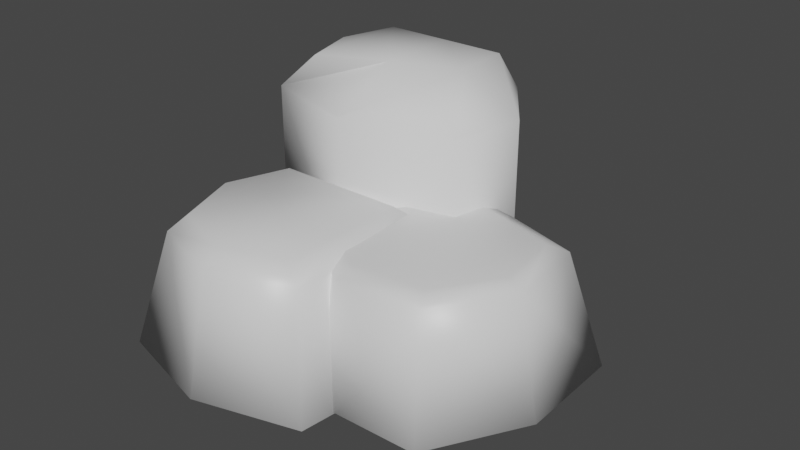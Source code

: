 # Source: Stones.blend  (saved by Blender 2.83.18; exported with 4.5.12 LTS)
import bpy
from mathutils import Matrix  # noqa: F401  (used for matrix-valued properties, if any)

bpy.ops.wm.read_factory_settings(use_empty=True)
scene = bpy.context.scene
scene.name = 'Scene'

# ---- collections
col_collection = bpy.data.collections.new('Collection'); scene.collection.children.link(col_collection)

# ---- materials (node trees are filled in below, after node groups)
mat_material = bpy.data.materials.new('Material')
mat_material.alpha_threshold = 0.0
mat_material.use_transparent_shadow = False
mat_material.line_color = (0.0, 0.0, 0.0, 1.0)
mat_material_001 = bpy.data.materials.new('Material.001')
mat_material_001.alpha_threshold = 0.0
mat_material_001.use_transparent_shadow = False
mat_material_001.line_color = (0.0, 0.0, 0.0, 1.0)

# ---- material node trees
mat_material.use_nodes = True; mat_material.node_tree.nodes.clear()
_N = mat_material.node_tree.nodes; _L = mat_material.node_tree.links
n0 = _N.new('ShaderNodeOutputMaterial'); n0.name = 'Material Output'; n0.location = (300, 300)
n1 = _N.new('ShaderNodeBsdfPrincipled'); n1.name = 'Principled BSDF'; n1.location = (10, 300)
n1.distribution = 'GGX'
n1.subsurface_method = 'BURLEY'
n1.inputs[2].default_value = 0.4
n1.inputs[3].default_value = 1.45
n1.inputs[27].default_value = (0.0, 0.0, 0.0, 1.0)
n1.inputs[28].default_value = 1.0
_L.new(n1.outputs[0], n0.inputs[0])
n0.is_active_output = True
mat_material_001.use_nodes = True; mat_material_001.node_tree.nodes.clear()
_N = mat_material_001.node_tree.nodes; _L = mat_material_001.node_tree.links
n0 = _N.new('ShaderNodeOutputMaterial'); n0.name = 'Material Output'; n0.location = (300, 300)
n1 = _N.new('ShaderNodeBsdfPrincipled'); n1.name = 'Principled BSDF'; n1.location = (10, 300)
n1.distribution = 'GGX'
n1.subsurface_method = 'BURLEY'
n1.inputs[2].default_value = 0.4
n1.inputs[3].default_value = 1.45
n1.inputs[27].default_value = (0.0, 0.0, 0.0, 1.0)
n1.inputs[28].default_value = 1.0
_L.new(n1.outputs[0], n0.inputs[0])
n0.is_active_output = True

# ---- world
world_world = bpy.data.worlds.new('World'); scene.world = world_world
world_world.use_nodes = True; world_world.node_tree.nodes.clear()
_N = world_world.node_tree.nodes; _L = world_world.node_tree.links
n0 = _N.new('ShaderNodeOutputWorld'); n0.name = 'World Output'; n0.location = (300, 300)
n1 = _N.new('ShaderNodeBackground'); n1.name = 'Background'; n1.location = (10, 300)
n1.inputs[0].default_value = (0.05088, 0.05088, 0.05088, 1.0)
_L.new(n1.outputs[0], n0.inputs[0])
n0.is_active_output = True
world_world.color = (0.05088, 0.05088, 0.05088)
world_world.use_sun_shadow = False
world_world.sun_shadow_jitter_overblur = 0.0

# ---- meshes
me_cube = bpy.data.meshes.new('Cube')
me_cube.from_pydata([(0.6005, 0.5924, 0.2345), (1.0, 1.0, -1.0), (0.5981, -0.6394, 0.2345), (1.0, -1.0, -1.0), (-0.6406, 0.5924, 0.2345), (-1.0, 1.0, -1.0), (-0.6276, -0.6287, 0.2345), (-1.0, -1.0, -1.0), (0.0, 1.0, -1.0), (0.0, -0.8579, 0.2345), (0.0, -1.276, -1.0), (0.0, 0.5924, 0.2345), (-1.269, 0.0, -1.0), (0.631, 0.0, 0.2345), (-0.8515, 0.0, 0.2345), (1.112, 0.0, -1.0), (0.0, 0.0, -1.0), (0.0, -1.032, 0.08688), (-0.756, -0.756, 0.08688), (0.7948, 0.0, 0.08688), (0.756, -0.756, 0.08688), (-1.025, 0.0, 0.08688), (-0.756, 0.756, 0.08688), (0.0, 0.756, 0.08688), (0.756, 0.756, 0.08688)], [], [(10, 17, 18, 7), (12, 21, 22, 5), (16, 15, 3, 10), (15, 19, 20, 3), (8, 23, 24, 1), (5, 22, 23, 8), (12, 16, 10, 7), (3, 20, 17, 10), (5, 8, 16, 12), (1, 24, 19, 15), (8, 1, 15, 16), (7, 18, 21, 12), (14, 6, 9, 2, 13, 0, 11, 4), (9, 6, 18, 17), (13, 2, 20, 19), (14, 4, 22, 21), (11, 0, 24, 23), (2, 9, 17, 20), (4, 11, 23, 22), (0, 13, 19, 24), (6, 14, 21, 18)])
me_cube.polygons.foreach_set('use_smooth', [True] * 21)
_uv = me_cube.uv_layers.new(name='UVMap')
_uv.uv.foreach_set('vector', [0.375, 0.875, 0.625, 0.875, 0.625, 1.0, 0.375, 1.0, 0.375, 0.125, 0.625, 0.125, 0.625, 0.25, 0.375, 0.25, 0.25, 0.625, 0.375, 0.625, 0.375, 0.75, 0.25, 0.75, 0.375, 0.625, 0.625, 0.625, 0.625, 0.75, 0.375, 0.75, 0.375, 0.375, 0.625, 0.375, 0.625, 0.5, 0.375, 0.5, 0.375, 0.25, 0.625, 0.25, 0.625, 0.375, 0.375, 0.375, 0.125, 0.625, 0.25, 0.625, 0.25, 0.75, 0.125, 0.75, 0.375, 0.75, 0.625, 0.75, 0.625, 0.875, 0.375, 0.875, 0.125, 0.5, 0.25, 0.5, 0.25, 0.625, 0.125, 0.625, 0.375, 0.5, 0.625, 0.5, 0.625, 0.625, 0.375, 0.625, 0.25, 0.5, 0.375, 0.5, 0.375, 0.625, 0.25, 0.625, 0.375, 0.0, 0.625, 0.0, 0.625, 0.125, 0.375, 0.125, 0.8594, 0.6241, 0.8493, 0.7242, 0.7492, 0.7345, 0.6512, 0.7255, 0.649, 0.6235, 0.651, 0.5265, 0.7487, 0.5261, 0.8507, 0.5265, 0.7492, 0.7345, 0.8493, 0.7242, 0.875, 0.75, 0.75, 0.75, 0.649, 0.6235, 0.6512, 0.7255, 0.625, 0.75, 0.625, 0.625, 0.8594, 0.6241, 0.8507, 0.5265, 0.875, 0.5, 0.875, 0.625, 0.7487, 0.5261, 0.651, 0.5265, 0.625, 0.5, 0.75, 0.5, 0.6512, 0.7255, 0.7492, 0.7345, 0.75, 0.75, 0.625, 0.75, 0.8507, 0.5265, 0.7487, 0.5261, 0.75, 0.5, 0.875, 0.5, 0.651, 0.5265, 0.649, 0.6235, 0.625, 0.625, 0.625, 0.5, 0.8493, 0.7242, 0.8594, 0.6241, 0.875, 0.625, 0.875, 0.75])
me_cube.materials.append(mat_material)
me_cube.use_remesh_preserve_volume = False
me_cube.use_remesh_preserve_attributes = False
me_cube.use_mirror_vertex_groups = False
me_cube.update()
me_cube_001 = bpy.data.meshes.new('Cube.001')
me_cube_001.from_pydata([(-0.9481, -0.6796, -0.2738), (-0.6279, -0.5523, 1.931), (-0.7552, 0.6796, -0.2738), (-0.6279, 0.5523, 1.931), (1.086, -0.6796, -0.2738), (0.6279, -0.5523, 1.931), (0.7552, 0.6796, -0.2738), (0.6279, 0.5523, 1.931), (-5.96e-08, 0.8564, -0.2738), (0.0, 0.5523, 1.931), (0.0, -0.8416, -0.2738), (-5.96e-08, -0.2697, 1.931), (-0.9068, 0.0, -0.2738), (-0.7795, 0.0, 1.931), (1.245, 0.0, -0.2738), (0.6279, 0.0, 1.931), (-2.98e-08, 0.0, -0.2738), (-0.9068, 0.0, 1.601), (-0.7552, 0.6796, 1.601), (0.0, 0.8564, 1.601), (0.7552, 0.6796, 1.601), (1.245, 0.0, 1.601), (1.086, -0.6796, 1.601), (-5.96e-08, -0.9429, 1.601), (-0.9481, -0.6796, 1.601)], [], [(12, 17, 18, 2), (8, 19, 20, 6), (14, 21, 22, 4), (10, 23, 24, 0), (16, 14, 4, 10), (12, 16, 10, 0), (4, 22, 23, 10), (2, 18, 19, 8), (2, 8, 16, 12), (8, 6, 14, 16), (6, 20, 21, 14), (0, 24, 17, 12), (13, 1, 11, 5, 15, 7, 9, 3), (13, 3, 18, 17), (9, 7, 20, 19), (15, 5, 22, 21), (11, 1, 24, 23), (3, 9, 19, 18), (5, 11, 23, 22), (1, 13, 17, 24), (7, 15, 21, 20)])
me_cube_001.polygons.foreach_set('use_smooth', [True] * 21)
_uv = me_cube_001.uv_layers.new(name='UVMap')
_uv.uv.foreach_set('vector', [0.375, 0.125, 0.625, 0.125, 0.625, 0.25, 0.375, 0.25, 0.375, 0.375, 0.625, 0.375, 0.625, 0.5, 0.375, 0.5, 0.375, 0.625, 0.625, 0.625, 0.625, 0.75, 0.375, 0.75, 0.375, 0.875, 0.625, 0.875, 0.625, 1.0, 0.375, 1.0, 0.25, 0.625, 0.375, 0.625, 0.375, 0.75, 0.25, 0.75, 0.125, 0.625, 0.25, 0.625, 0.25, 0.75, 0.125, 0.75, 0.375, 0.75, 0.625, 0.75, 0.625, 0.875, 0.375, 0.875, 0.375, 0.25, 0.625, 0.25, 0.625, 0.375, 0.375, 0.375, 0.125, 0.5, 0.25, 0.5, 0.25, 0.625, 0.125, 0.625, 0.25, 0.5, 0.375, 0.5, 0.375, 0.625, 0.25, 0.625, 0.375, 0.5, 0.625, 0.5, 0.625, 0.625, 0.375, 0.625, 0.375, 0.0, 0.625, 0.0, 0.625, 0.125, 0.375, 0.125, 0.8539, 0.625, 0.8539, 0.7266, 0.75, 0.7266, 0.6461, 0.7266, 0.6461, 0.625, 0.6461, 0.5234, 0.75, 0.5234, 0.8539, 0.5234, 0.8539, 0.625, 0.8539, 0.5234, 0.875, 0.5, 0.875, 0.625, 0.75, 0.5234, 0.6461, 0.5234, 0.625, 0.5, 0.75, 0.5, 0.6461, 0.625, 0.6461, 0.7266, 0.625, 0.75, 0.625, 0.625, 0.75, 0.7266, 0.8539, 0.7266, 0.875, 0.75, 0.75, 0.75, 0.8539, 0.5234, 0.75, 0.5234, 0.75, 0.5, 0.875, 0.5, 0.6461, 0.7266, 0.75, 0.7266, 0.75, 0.75, 0.625, 0.75, 0.8539, 0.7266, 0.8539, 0.625, 0.875, 0.625, 0.875, 0.75, 0.6461, 0.5234, 0.6461, 0.625, 0.625, 0.625, 0.625, 0.5])
me_cube_001.use_remesh_fix_poles = True
me_cube_001.use_remesh_preserve_attributes = False
me_cube_001.use_mirror_vertex_groups = False
me_cube_001.update()
me_cube_002 = bpy.data.meshes.new('Cube.002')
me_cube_002.from_pydata([(0.6005, 0.5924, 0.1529), (1.0, 1.0, -0.9889), (0.5981, -0.6394, 0.1529), (1.0, -1.0, -0.9889), (-0.6406, 0.5924, 0.1529), (-1.0, 1.0, -0.9889), (-0.6276, -0.6287, 0.1529), (-1.0, -1.0, -0.9889), (0.0, 1.0, -0.9889), (0.0, -0.8579, 0.1529), (0.0, -1.276, -0.9889), (0.0, 0.5924, 0.1529), (-1.269, 0.0, -0.9889), (0.631, 0.0, 0.1529), (-0.8515, 0.0, 0.1529), (1.112, 0.0, -0.9889), (0.0, 0.0, -0.9889), (0.0, -1.032, 0.08688), (-0.756, -0.756, 0.08688), (0.7948, 0.0, 0.08688), (0.756, -0.756, 0.08688), (-1.025, 0.0, 0.08688), (-0.756, 0.756, 0.08688), (0.0, 0.756, 0.08688), (0.756, 0.756, 0.08688)], [], [(10, 17, 18, 7), (12, 21, 22, 5), (16, 15, 3, 10), (15, 19, 20, 3), (8, 23, 24, 1), (5, 22, 23, 8), (12, 16, 10, 7), (3, 20, 17, 10), (5, 8, 16, 12), (1, 24, 19, 15), (8, 1, 15, 16), (7, 18, 21, 12), (14, 6, 9, 2, 13, 0, 11, 4), (9, 6, 18, 17), (13, 2, 20, 19), (14, 4, 22, 21), (11, 0, 24, 23), (2, 9, 17, 20), (4, 11, 23, 22), (0, 13, 19, 24), (6, 14, 21, 18)])
me_cube_002.polygons.foreach_set('use_smooth', [True] * 21)
_uv = me_cube_002.uv_layers.new(name='UVMap')
_uv.uv.foreach_set('vector', [0.375, 0.875, 0.625, 0.875, 0.625, 1.0, 0.375, 1.0, 0.375, 0.125, 0.625, 0.125, 0.625, 0.25, 0.375, 0.25, 0.25, 0.625, 0.375, 0.625, 0.375, 0.75, 0.25, 0.75, 0.375, 0.625, 0.625, 0.625, 0.625, 0.75, 0.375, 0.75, 0.375, 0.375, 0.625, 0.375, 0.625, 0.5, 0.375, 0.5, 0.375, 0.25, 0.625, 0.25, 0.625, 0.375, 0.375, 0.375, 0.125, 0.625, 0.25, 0.625, 0.25, 0.75, 0.125, 0.75, 0.375, 0.75, 0.625, 0.75, 0.625, 0.875, 0.375, 0.875, 0.125, 0.5, 0.25, 0.5, 0.25, 0.625, 0.125, 0.625, 0.375, 0.5, 0.625, 0.5, 0.625, 0.625, 0.375, 0.625, 0.25, 0.5, 0.375, 0.5, 0.375, 0.625, 0.25, 0.625, 0.375, 0.0, 0.625, 0.0, 0.625, 0.125, 0.375, 0.125, 0.8594, 0.6241, 0.8493, 0.7242, 0.7492, 0.7345, 0.6512, 0.7255, 0.649, 0.6235, 0.651, 0.5265, 0.7487, 0.5261, 0.8507, 0.5265, 0.7492, 0.7345, 0.8493, 0.7242, 0.875, 0.75, 0.75, 0.75, 0.649, 0.6235, 0.6512, 0.7255, 0.625, 0.75, 0.625, 0.625, 0.8594, 0.6241, 0.8507, 0.5265, 0.875, 0.5, 0.875, 0.625, 0.7487, 0.5261, 0.651, 0.5265, 0.625, 0.5, 0.75, 0.5, 0.6512, 0.7255, 0.7492, 0.7345, 0.75, 0.75, 0.625, 0.75, 0.8507, 0.5265, 0.7487, 0.5261, 0.75, 0.5, 0.875, 0.5, 0.651, 0.5265, 0.649, 0.6235, 0.625, 0.625, 0.625, 0.5, 0.8493, 0.7242, 0.8594, 0.6241, 0.875, 0.625, 0.875, 0.75])
me_cube_002.materials.append(mat_material_001)
me_cube_002.use_remesh_preserve_volume = False
me_cube_002.use_remesh_preserve_attributes = False
me_cube_002.use_mirror_vertex_groups = False
me_cube_002.update()

# ---- objects
ob_cube = bpy.data.objects.new('Cube', me_cube)
ob_cube_001 = bpy.data.objects.new('Cube.001', me_cube_001)
ob_cube_002 = bpy.data.objects.new('Cube.002', me_cube_002)

# ---- transforms, parenting, visibility, modifiers, constraints
ob_cube.location = (0.0, 0.0, 0.0)
ob_cube.lock_rotations_4d = False
ob_cube.empty_display_type = 'ARROWS'
ob_cube.lineart.crease_threshold = 0.0
ob_cube_001.location = (-0.05988, 1.574, -0.7365)
ob_cube_001.lineart.crease_threshold = 0.0
ob_cube_002.location = (1.13, 0.5549, 0.0)
ob_cube_002.rotation_euler = (0.0, -0.0, 1.321)
ob_cube_002.lock_rotations_4d = False
ob_cube_002.empty_display_type = 'ARROWS'
ob_cube_002.lineart.crease_threshold = 0.0

# ---- collection membership
col_collection.objects.link(ob_cube)
col_collection.objects.link(ob_cube_001)
col_collection.objects.link(ob_cube_002)

# ---- scene / render settings (as saved in the file)
scene.frame_start = 1; scene.frame_end = 250; scene.frame_set(1)
scene.render.engine = 'BLENDER_EEVEE_NEXT'
scene.cycles.use_denoising = False
scene.cycles.samples = 128
scene.cycles.sampling_pattern = 'TABULATED_SOBOL'
scene.cycles.use_adaptive_sampling = False
scene.cycles.use_light_tree = False
scene.view_settings.view_transform = 'Filmic'
bpy.context.view_layer.update()

# ---- added for rendering (the .blend has no active camera and no usable light): camera, sun
cam_auto = bpy.data.cameras.new('AutoCamera')
cam_auto.lens = 50.0
cam_auto.sensor_width = 36.0
cam_auto.clip_end = 1000.0
ob_auto_camera = bpy.data.objects.new('AutoCamera', cam_auto)
scene.collection.objects.link(ob_auto_camera)
ob_auto_camera.location = (6.07183, -5.88596, 4.40056)
ob_auto_camera.rotation_euler = (1.09748, -7.21219e-08, 0.694738)
scene.camera = ob_auto_camera
light_auto_sun = bpy.data.lights.new('AutoSun', 'SUN')
light_auto_sun.energy = 3.0
light_auto_sun.angle = 0.0523599
ob_auto_sun = bpy.data.objects.new('AutoSun', light_auto_sun)
scene.collection.objects.link(ob_auto_sun)
ob_auto_sun.rotation_euler = (0.872665, 0.174533, 0.523599)
bpy.context.view_layer.update()
